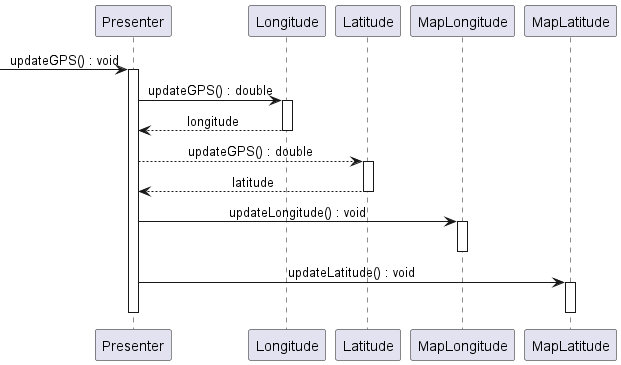

The diagram above was rendered by PlantUML. Its source (embedded in the PNG):
@startuml map_seq_push_refactor
skinparam SequenceMessageAlignment center

-> Presenter : updateGPS() : void
activate Presenter

Presenter ->  Longitude : updateGPS() : double
activate Longitude
Longitude --> Presenter : longitude
deactivate Longitude

Presenter --> Latitude : updateGPS() : double
activate Latitude
Latitude --> Presenter : latitude
deactivate Latitude

Presenter -> MapLongitude  : updateLongitude() : void
activate MapLongitude
deactivate MapLongitude

Presenter -> MapLatitude : updateLatitude() : void
activate MapLatitude
deactivate MapLatitude

deactivate Presenter


@enduml